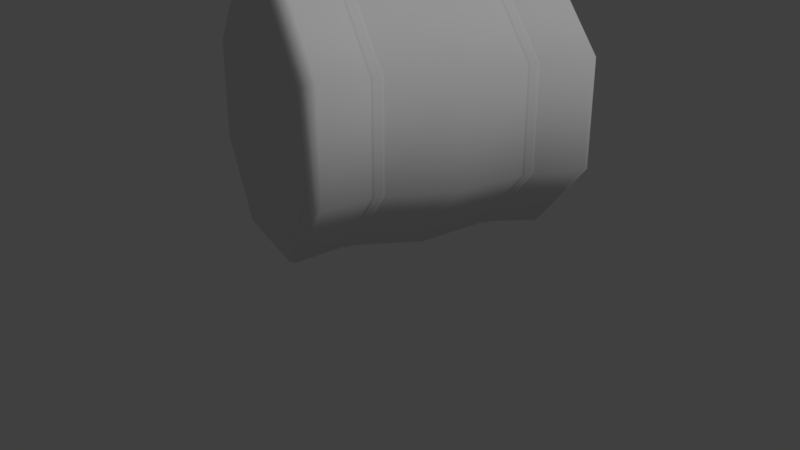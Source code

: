 # Source: Baleofhay.blend  (saved by Blender 2.79.0; exported with 4.5.12 LTS)
import bpy
from mathutils import Matrix  # noqa: F401  (used for matrix-valued properties, if any)

bpy.ops.wm.read_factory_settings(use_empty=True)
scene = bpy.context.scene
scene.name = 'Scene'

# ---- collections
col_collection_1 = bpy.data.collections.new('Collection 1'); scene.collection.children.link(col_collection_1)

# ---- materials (node trees are filled in below, after node groups)
mat_matbaleofhay = bpy.data.materials.new('MATBaleofhay')
mat_matbaleofhay.alpha_threshold = 0.0
mat_matbaleofhay.use_transparent_shadow = False
mat_matbaleofhay.roughness = 0.5
mat_matbaleofhay.specular_intensity = 0.0

# ---- node groups
ng_auto_smooth = bpy.data.node_groups.new('Auto Smooth', 'GeometryNodeTree')
_s = ng_auto_smooth.interface.new_socket(name='Geometry', in_out='OUTPUT', socket_type='NodeSocketGeometry')
_s = ng_auto_smooth.interface.new_socket(name='Geometry', in_out='INPUT', socket_type='NodeSocketGeometry')
_s = ng_auto_smooth.interface.new_socket(name='Angle', in_out='INPUT', socket_type='NodeSocketFloat')
_s.subtype = 'ANGLE'
_s.min_value = 0.0
_s.max_value = 3.142
ng_auto_smooth.is_modifier = True
_N = ng_auto_smooth.nodes; _L = ng_auto_smooth.links
n0 = _N.new('NodeGroupOutput'); n0.name = 'Group Output'; n0.location = (480, -100)
n1 = _N.new('NodeGroupInput'); n1.name = 'Group Input'; n1.location = (-420, -300)
n2 = _N.new('NodeGroupInput'); n2.name = 'Group Input.001'; n2.location = (-60, -100)
n3 = _N.new('GeometryNodeSetShadeSmooth'); n3.name = 'Set Shade Smooth'; n3.location = (120, -100)
n3.domain = 'EDGE'
n4 = _N.new('GeometryNodeSetShadeSmooth'); n4.name = 'Set Shade Smooth.001'; n4.location = (300, -100)
n5 = _N.new('GeometryNodeInputMeshEdgeAngle'); n5.name = 'Edge Angle'; n5.location = (-420, -220)
n6 = _N.new('GeometryNodeInputEdgeSmooth'); n6.name = 'Is Edge Smooth'; n6.location = (-60, -160)
n7 = _N.new('GeometryNodeInputShadeSmooth'); n7.name = 'Is Face Smooth'; n7.location = (-240, -340)
n8 = _N.new('FunctionNodeBooleanMath'); n8.name = 'Boolean Math'; n8.location = (-60, -220)
n9 = _N.new('FunctionNodeCompare'); n9.name = 'Compare'; n9.location = (-240, -180)
n9.operation = 'LESS_EQUAL'
_L.new(n5.outputs[0], n9.inputs[0])
_L.new(n4.outputs[0], n0.inputs[0])
_L.new(n1.outputs[1], n9.inputs[1])
_L.new(n9.outputs[0], n8.inputs[0])
_L.new(n7.outputs[0], n8.inputs[1])
_L.new(n2.outputs[0], n3.inputs[0])
_L.new(n6.outputs[0], n3.inputs[1])
_L.new(n3.outputs[0], n4.inputs[0])
_L.new(n8.outputs[0], n3.inputs[2])
n0.is_active_output = True

# ---- material node trees

# ---- world
world_world = bpy.data.worlds.new('World'); scene.world = world_world
world_world.color = (0.05088, 0.05088, 0.05088)
world_world.use_sun_shadow = False
world_world.sun_shadow_jitter_overblur = 0.0
world_world.cycles.sampling_method = 'MANUAL'

# ---- cameras
cam_camera = bpy.data.cameras.new('Camera')
cam_camera.clip_end = 100.0
cam_camera.lens = 35.0
cam_camera.sensor_width = 32.0
cam_camera.sensor_height = 18.0
cam_camera.ortho_scale = 7.314
cam_camera.dof.focus_distance = 0.0
cam_camera.dof.aperture_fstop = 128.0

# ---- lights
light_lamp = bpy.data.lights.new('Lamp', 'SUN')
light_lamp.transmission_factor = 0.0
light_lamp.cutoff_distance = 30.0
light_lamp.angle = 0.1993
light_lamp.energy = 1.0
light_lamp.shadow_buffer_clip_start = 1.001
light_lamp.shadow_soft_size = 0.1
light_lamp.shadow_cascade_max_distance = 1000.0

# ---- meshes
me_cylinder_007 = bpy.data.meshes.new('Cylinder.007')
me_cylinder_007.from_pydata([(-0.9239, -5.213e-16, 0.3827), (-0.9239, 3.091e-08, -0.3827), (-0.3827, 4.371e-08, -0.9239), (0.3827, 3.091e-08, -0.9239), (0.9239, 1.911e-15, -0.3827), (-0.3827, -3.091e-08, 0.9239), (0.9239, -3.091e-08, 0.3827), (0.3827, -4.371e-08, 0.9239), (0.3602, 0.4774, 0.8695), (0.3602, 0.5603, 0.8695), (0.3602, -0.588, 0.8695), (0.3602, -0.5051, 0.8695), (0.8695, -0.5051, 0.3602), (0.8695, -0.588, 0.3602), (0.8695, 0.5603, 0.3602), (0.8695, 0.4774, 0.3602), (0.8695, -0.5051, -0.3602), (0.8695, -0.588, -0.3602), (0.8695, 0.5603, -0.3602), (0.8695, 0.4774, -0.3602), (0.3602, -0.5051, -0.8695), (0.3602, -0.588, -0.8695), (0.3602, 0.5603, -0.8695), (0.3602, 0.4774, -0.8695), (-0.3602, -0.5051, -0.8695), (-0.3602, -0.588, -0.8695), (-0.3602, 0.5603, -0.8695), (-0.3602, 0.4774, -0.8695), (-0.8695, -0.5051, -0.3602), (-0.8695, -0.588, -0.3602), (-0.8695, 0.5603, -0.3602), (-0.8695, 0.4774, -0.3602), (-0.8695, -0.5051, 0.3602), (-0.8695, -0.588, 0.3602), (-0.8695, 0.5603, 0.3602), (-0.8695, 0.4774, 0.3602), (-0.3602, -0.5051, 0.8695), (-0.3602, -0.588, 0.8695), (-0.3602, 0.5603, 0.8695), (-0.3602, 0.4774, 0.8695), (0.3791, -0.9336, 0.9151), (0.355, -1.0, 0.8569), (-0.355, 1.0, -0.8569), (0.8569, -1.0, 0.355), (0.9151, -0.9336, 0.3791), (0.8569, -1.0, -0.355), (0.9151, -0.9336, -0.3791), (-0.8569, 1.0, -0.355), (0.355, -1.0, -0.8569), (0.3791, -0.9336, -0.9151), (-0.3793, 0.9336, -0.9157), (-0.355, -1.0, -0.8569), (-0.3791, -0.9336, -0.9151), (-0.9157, 0.9336, -0.3793), (-0.8569, 1.0, 0.355), (-0.8569, -1.0, -0.355), (-0.9151, -0.9336, -0.3791), (-0.9157, 0.9336, 0.3793), (-0.355, 1.0, 0.8569), (-0.8569, -1.0, 0.355), (-0.9151, -0.9336, 0.3791), (-0.3791, 0.9336, 0.9151), (-0.355, -1.0, 0.8569), (-0.3791, -0.9336, 0.9151), (0.2988, -1.013, 0.7213), (0.7213, -1.013, 0.2988), (0.7213, -1.013, -0.2988), (0.2988, -1.013, -0.7213), (-0.2988, -1.013, -0.7213), (-0.7213, -1.013, -0.2988), (-0.7213, -1.013, 0.2988), (-0.2988, -1.013, 0.7213), (0.1975, -0.9859, 0.4769), (0.4769, -0.9859, 0.1975), (0.4769, -0.9859, -0.1975), (0.1975, -0.9859, -0.4769), (-0.1975, -0.9859, -0.4769), (-0.4769, -0.9859, -0.1975), (-0.4769, -0.9859, 0.1975), (-0.1975, -0.9859, 0.4769), (0.355, 1.0, -0.8569), (0.3791, 0.9336, -0.9151), (0.8569, 1.0, -0.355), (0.9151, 0.9336, -0.3791), (0.8569, 1.0, 0.355), (0.9151, 0.9336, 0.3791), (0.355, 1.0, 0.8569), (0.3791, 0.9336, 0.9151), (-0.2988, 1.013, 0.7213), (-0.7213, 1.013, 0.2988), (-0.7213, 1.013, -0.2988), (-0.2988, 1.013, -0.7213), (0.2988, 1.013, -0.7213), (0.7213, 1.013, -0.2988), (0.7213, 1.013, 0.2988), (0.2988, 1.013, 0.7213), (-0.1975, 0.9859, 0.4769), (-0.4769, 0.9859, 0.1975), (-0.4769, 0.9859, -0.1975), (-0.1975, 0.9859, -0.4769), (0.1975, 0.9859, -0.4769), (0.4769, 0.9859, -0.1975), (0.4769, 0.9859, 0.1975), (0.1975, 0.9859, 0.4769), (0.9034, 0.9668, -0.3742), (0.3742, 0.9668, -0.9034), (-0.3742, 0.9668, 0.9034), (0.9034, 0.9668, 0.3742), (0.3742, 0.9668, 0.9034), (-0.3743, 0.9668, -0.9036), (-0.9036, 0.9668, -0.3743), (-0.9036, 0.9668, 0.3743), (0.9034, -0.9668, 0.3742), (0.3742, -0.9668, 0.9034), (0.9034, -0.9668, -0.3742), (0.3742, -0.9668, -0.9034), (-0.3742, -0.9668, -0.9034), (-0.9034, -0.9668, -0.3742), (-0.9034, -0.9668, 0.3742), (-0.3742, -0.9668, 0.9034), (0.3602, 0.4774, 0.8695), (0.3602, 0.5603, 0.8695), (0.3602, -0.588, 0.8695), (0.3602, -0.5051, 0.8695), (0.8695, -0.5051, 0.3602), (0.8695, -0.588, 0.3602), (0.8695, 0.5603, 0.3602), (0.8695, 0.4774, 0.3602), (0.8695, -0.5051, -0.3602), (0.8695, -0.588, -0.3602), (0.8695, 0.5603, -0.3602), (0.8695, 0.4774, -0.3602), (0.3602, -0.5051, -0.8695), (0.3602, -0.588, -0.8695), (0.3602, 0.5603, -0.8695), (0.3602, 0.4774, -0.8695), (-0.3602, -0.5051, -0.8695), (-0.3602, -0.588, -0.8695), (-0.3602, 0.5603, -0.8695), (-0.3602, 0.4774, -0.8695), (-0.8695, -0.5051, -0.3602), (-0.8695, -0.588, -0.3602), (-0.8695, 0.5603, -0.3602), (-0.8695, 0.4774, -0.3602), (-0.8695, -0.5051, 0.3602), (-0.8695, -0.588, 0.3602), (-0.8695, 0.5603, 0.3602), (-0.8695, 0.4774, 0.3602), (-0.3602, -0.5051, 0.8695), (-0.3602, -0.588, 0.8695), (-0.3602, 0.5603, 0.8695), (-0.3602, 0.4774, 0.8695), (-0.3616, 0.5464, 0.873), (-0.3616, 0.4914, 0.873), (0.3616, 0.4914, 0.873), (0.3616, 0.5464, 0.873), (-0.3616, -0.519, 0.873), (-0.3616, -0.574, 0.873), (0.3616, -0.574, 0.873), (0.3616, -0.519, 0.873), (-0.873, 0.5464, 0.3616), (-0.873, 0.4914, 0.3616), (-0.873, -0.519, 0.3616), (-0.873, -0.574, 0.3616), (-0.873, 0.5464, -0.3616), (-0.873, 0.4914, -0.3616), (-0.873, -0.519, -0.3616), (-0.873, -0.574, -0.3616), (-0.3616, 0.5464, -0.873), (-0.3616, 0.4914, -0.873), (-0.3616, -0.519, -0.873), (-0.3616, -0.574, -0.873), (0.3616, 0.5464, -0.873), (0.3616, 0.4914, -0.873), (0.3616, -0.519, -0.873), (0.3616, -0.574, -0.873), (0.873, 0.5464, -0.3616), (0.873, 0.4914, -0.3616), (0.873, -0.519, -0.3616), (0.873, -0.574, -0.3616), (0.873, 0.5464, 0.3616), (0.873, 0.4914, 0.3616), (0.873, -0.519, 0.3616), (0.873, -0.574, 0.3616)], [], [(85, 14, 18, 83), (6, 12, 16, 4), (4, 16, 20, 3), (3, 20, 24, 2), (2, 24, 28, 1), (1, 28, 32, 0), (37, 63, 40, 10), (0, 32, 36, 5), (83, 18, 22, 81), (61, 38, 9, 87), (7, 11, 12, 6), (10, 40, 44, 13), (39, 5, 7, 8), (33, 60, 63, 37), (29, 56, 60, 33), (57, 34, 38, 61), (25, 52, 56, 29), (53, 30, 34, 57), (21, 49, 52, 25), (50, 26, 30, 53), (17, 46, 49, 21), (81, 22, 26, 50), (13, 44, 46, 17), (48, 45, 66, 67), (5, 36, 11, 7), (10, 11, 36, 37), (13, 12, 11, 10), (17, 16, 12, 13), (21, 20, 16, 17), (25, 24, 20, 21), (29, 28, 24, 25), (33, 32, 28, 29), (37, 36, 32, 33), (8, 9, 38, 39), (15, 14, 9, 8), (19, 18, 14, 15), (23, 22, 18, 19), (27, 26, 22, 23), (31, 30, 26, 27), (35, 34, 30, 31), (39, 38, 34, 35), (87, 9, 14, 85), (8, 7, 6, 15), (35, 0, 5, 39), (31, 1, 0, 35), (27, 2, 1, 31), (23, 3, 2, 27), (19, 4, 3, 23), (15, 6, 4, 19), (106, 108, 86, 58), (112, 113, 41, 43), (108, 107, 84, 86), (114, 112, 43, 45), (107, 104, 82, 84), (115, 114, 45, 48), (104, 105, 80, 82), (116, 115, 48, 51), (105, 109, 42, 80), (117, 116, 51, 55), (109, 110, 47, 42), (118, 117, 55, 59), (110, 111, 54, 47), (119, 118, 59, 62), (111, 106, 58, 54), (113, 119, 62, 41), (42, 47, 90, 91), (71, 70, 78, 79), (59, 55, 69, 70), (45, 43, 65, 66), (55, 51, 68, 69), (43, 41, 64, 65), (41, 62, 71, 64), (51, 48, 67, 68), (62, 59, 70, 71), (73, 72, 79, 78, 77, 76, 75, 74), (69, 68, 76, 77), (67, 66, 74, 75), (65, 64, 72, 73), (64, 71, 79, 72), (70, 69, 77, 78), (68, 67, 75, 76), (66, 65, 73, 74), (95, 94, 102, 103), (84, 82, 93, 94), (47, 54, 89, 90), (82, 80, 92, 93), (54, 58, 88, 89), (58, 86, 95, 88), (80, 42, 91, 92), (86, 84, 94, 95), (97, 96, 103, 102, 101, 100, 99, 98), (93, 92, 100, 101), (91, 90, 98, 99), (89, 88, 96, 97), (88, 95, 103, 96), (94, 93, 101, 102), (92, 91, 99, 100), (90, 89, 97, 98), (57, 61, 106, 111), (53, 57, 111, 110), (50, 53, 110, 109), (81, 50, 109, 105), (83, 81, 105, 104), (85, 83, 104, 107), (87, 85, 107, 108), (61, 87, 108, 106), (40, 63, 119, 113), (63, 60, 118, 119), (60, 56, 117, 118), (56, 52, 116, 117), (52, 49, 115, 116), (49, 46, 114, 115), (46, 44, 112, 114), (44, 40, 113, 112), (153, 154, 155, 152), (157, 158, 159, 156), (161, 153, 152, 160), (163, 157, 156, 162), (165, 161, 160, 164), (167, 163, 162, 166), (169, 165, 164, 168), (171, 167, 166, 170), (173, 169, 168, 172), (175, 171, 170, 174), (177, 173, 172, 176), (179, 175, 174, 178), (181, 177, 176, 180), (183, 179, 178, 182), (154, 181, 180, 155), (158, 183, 182, 159), (148, 144, 162, 156), (130, 126, 180, 176), (135, 139, 169, 173), (151, 120, 154, 153), (138, 134, 172, 168), (143, 147, 161, 165), (125, 129, 179, 183), (146, 142, 164, 160), (128, 124, 182, 178), (121, 150, 152, 155), (133, 137, 171, 175), (120, 127, 181, 154), (136, 132, 174, 170), (141, 145, 163, 167), (126, 121, 155, 180), (149, 122, 158, 157), (144, 140, 166, 162), (122, 125, 183, 158), (131, 135, 173, 177), (124, 123, 159, 182), (123, 148, 156, 159), (134, 130, 176, 172), (139, 143, 165, 169), (142, 138, 168, 164), (147, 151, 153, 161), (129, 133, 175, 179), (150, 146, 160, 152), (132, 128, 178, 174), (137, 141, 167, 171), (140, 136, 170, 166), (145, 149, 157, 163), (127, 131, 177, 181)])
me_cylinder_007.polygons.foreach_set('use_smooth', [True] * 162)
_k = set([(8, 15), (8, 39), (9, 14), (9, 38), (10, 13), (10, 37), (11, 12), (11, 36), (12, 16), (13, 17), (14, 18), (15, 19), (16, 20), (17, 21), (18, 22), (19, 23), (20, 24), (21, 25), (22, 26), (23, 27), (24, 28), (25, 29), (26, 30), (27, 31), (28, 32), (29, 33), (30, 34), (31, 35), (32, 36), (33, 37), (34, 38), (35, 39), (120, 127), (120, 151), (121, 126), (121, 150), (122, 125), (122, 149), (123, 124), (123, 148), (124, 128), (125, 129), (126, 130), (127, 131), (128, 132), (129, 133), (130, 134), (131, 135), (132, 136), (133, 137), (134, 138), (135, 139), (136, 140), (137, 141), (138, 142), (139, 143), (140, 144), (141, 145), (142, 146), (143, 147), (144, 148), (145, 149), (146, 150), (147, 151), (152, 155), (152, 160), (153, 154), (153, 161), (154, 181), (155, 180), (156, 159), (156, 162), (157, 158), (157, 163), (158, 183), (159, 182), (160, 164), (161, 165), (162, 166), (163, 167), (164, 168), (165, 169), (166, 170), (167, 171), (168, 172), (169, 173), (170, 174), (171, 175), (172, 176), (173, 177), (174, 178), (175, 179), (176, 180), (177, 181), (178, 182), (179, 183)])
me_cylinder_007.attributes.new('sharp_edge', 'BOOLEAN', 'EDGE').data.foreach_set('value', [ (min(e.vertices), max(e.vertices)) in _k for e in me_cylinder_007.edges])
_uv = me_cylinder_007.uv_layers.new(name='UVBaleofhay')
_uv.uv.foreach_set('vector', [0.6392, 0.3601, 0.5798, 0.3606, 0.5795, 0.2435, 0.6388, 0.243, 0.4903, 0.3607, 0.4097, 0.3607, 0.4097, 0.2434, 0.4901, 0.2436, 0.4901, 0.2436, 0.4097, 0.2434, 0.4105, 0.1264, 0.4898, 0.1267, 0.4898, 0.1267, 0.4105, 0.1264, 0.4123, 0.01218, 0.4899, 0.009034, 0.4934, 0.9467, 0.4136, 0.9433, 0.4121, 0.8295, 0.4927, 0.8292, 0.4927, 0.8292, 0.4121, 0.8295, 0.4112, 0.7127, 0.4918, 0.7124, 0.3972, 0.5956, 0.342, 0.5962, 0.3414, 0.4786, 0.3967, 0.4782, 0.4918, 0.7124, 0.4112, 0.7127, 0.4105, 0.5955, 0.4911, 0.5953, 0.6388, 0.243, 0.5795, 0.2435, 0.5794, 0.1268, 0.6382, 0.1263, 0.6402, 0.5945, 0.5806, 0.595, 0.5802, 0.4778, 0.6397, 0.4772, 0.4906, 0.478, 0.41, 0.4781, 0.4097, 0.3607, 0.4903, 0.3607, 0.3967, 0.4782, 0.3414, 0.4786, 0.3411, 0.3611, 0.3964, 0.3607, 0.5673, 0.5951, 0.4911, 0.5953, 0.4906, 0.478, 0.5669, 0.4778, 0.3979, 0.7129, 0.3428, 0.7136, 0.342, 0.5962, 0.3972, 0.5956, 0.3989, 0.8296, 0.3442, 0.831, 0.3428, 0.7136, 0.3979, 0.7129, 0.6406, 0.7118, 0.581, 0.7122, 0.5806, 0.595, 0.6402, 0.5945, 0.4007, 0.9434, 0.3477, 0.9475, 0.3442, 0.831, 0.3989, 0.8296, 0.6407, 0.8294, 0.5808, 0.8291, 0.581, 0.7122, 0.6406, 0.7118, 0.3972, 0.1263, 0.3417, 0.1256, 0.3452, 0.007395, 0.3995, 0.01194, 0.638, 0.9475, 0.5795, 0.9432, 0.5808, 0.8291, 0.6407, 0.8294, 0.3964, 0.2433, 0.3411, 0.2435, 0.3417, 0.1256, 0.3972, 0.1263, 0.6382, 0.1263, 0.5794, 0.1268, 0.5783, 0.01272, 0.6365, 0.008918, 0.3964, 0.3607, 0.3411, 0.3611, 0.3411, 0.2435, 0.3964, 0.2433, 0.05257, 0.4787, 0.1315, 0.3999, 0.1404, 0.4214, 0.07414, 0.4877, 0.4911, 0.5953, 0.4105, 0.5955, 0.41, 0.4781, 0.4906, 0.478, 0.3967, 0.4782, 0.41, 0.4781, 0.4105, 0.5955, 0.3972, 0.5956, 0.3964, 0.3607, 0.4097, 0.3607, 0.41, 0.4781, 0.3967, 0.4782, 0.3964, 0.2433, 0.4097, 0.2434, 0.4097, 0.3607, 0.3964, 0.3607, 0.3972, 0.1263, 0.4105, 0.1264, 0.4097, 0.2434, 0.3964, 0.2433, 0.3995, 0.01194, 0.4123, 0.01218, 0.4105, 0.1264, 0.3972, 0.1263, 0.3989, 0.8296, 0.4121, 0.8295, 0.4136, 0.9433, 0.4007, 0.9434, 0.3979, 0.7129, 0.4112, 0.7127, 0.4121, 0.8295, 0.3989, 0.8296, 0.3972, 0.5956, 0.4105, 0.5955, 0.4112, 0.7127, 0.3979, 0.7129, 0.5669, 0.4778, 0.5802, 0.4778, 0.5806, 0.595, 0.5673, 0.5951, 0.5665, 0.3606, 0.5798, 0.3606, 0.5802, 0.4778, 0.5669, 0.4778, 0.5662, 0.2436, 0.5795, 0.2435, 0.5798, 0.3606, 0.5665, 0.3606, 0.5662, 0.1269, 0.5794, 0.1268, 0.5795, 0.2435, 0.5662, 0.2436, 0.5655, 0.01281, 0.5783, 0.01272, 0.5794, 0.1268, 0.5662, 0.1269, 0.5676, 0.829, 0.5808, 0.8291, 0.5795, 0.9432, 0.5666, 0.943, 0.5678, 0.7122, 0.581, 0.7122, 0.5808, 0.8291, 0.5676, 0.829, 0.5673, 0.5951, 0.5806, 0.595, 0.581, 0.7122, 0.5678, 0.7122, 0.6397, 0.4772, 0.5802, 0.4778, 0.5798, 0.3606, 0.6392, 0.3601, 0.5669, 0.4778, 0.4906, 0.478, 0.4903, 0.3607, 0.5665, 0.3606, 0.5678, 0.7122, 0.4918, 0.7124, 0.4911, 0.5953, 0.5673, 0.5951, 0.5676, 0.829, 0.4927, 0.8292, 0.4918, 0.7124, 0.5678, 0.7122, 0.5666, 0.943, 0.4934, 0.9467, 0.4927, 0.8292, 0.5676, 0.829, 0.5662, 0.1269, 0.4898, 0.1267, 0.4899, 0.009034, 0.5655, 0.01281, 0.5662, 0.2436, 0.4901, 0.2436, 0.4898, 0.1267, 0.5662, 0.1269, 0.5665, 0.3606, 0.4903, 0.3607, 0.4901, 0.2436, 0.5662, 0.2436, 0.6496, 0.5957, 0.6496, 0.4764, 0.659, 0.4803, 0.659, 0.5918, 0.247, 0.3905, 0.3314, 0.475, 0.322, 0.4789, 0.2431, 0.3999, 0.6496, 0.4764, 0.734, 0.3919, 0.7379, 0.4013, 0.659, 0.4803, 0.1276, 0.3905, 0.247, 0.3905, 0.2431, 0.3999, 0.1315, 0.3999, 0.734, 0.3919, 0.8534, 0.3919, 0.8495, 0.4013, 0.7379, 0.4013, 0.04318, 0.4748, 0.1276, 0.3905, 0.1315, 0.3999, 0.05257, 0.4787, 0.8534, 0.3919, 0.9376, 0.4766, 0.9284, 0.4804, 0.8495, 0.4013, 0.04309, 0.5942, 0.04318, 0.4748, 0.05257, 0.4787, 0.05249, 0.5903, 0.9376, 0.4766, 0.938, 0.596, 0.9284, 0.592, 0.9284, 0.4804, 0.1274, 0.6787, 0.04309, 0.5942, 0.05249, 0.5903, 0.1314, 0.6693, 0.938, 0.596, 0.8534, 0.6802, 0.8495, 0.6708, 0.9284, 0.592, 0.2468, 0.6788, 0.1274, 0.6787, 0.1314, 0.6693, 0.243, 0.6694, 0.8534, 0.6802, 0.734, 0.6802, 0.7379, 0.6708, 0.8495, 0.6708, 0.3313, 0.5944, 0.2468, 0.6788, 0.243, 0.6694, 0.3219, 0.5905, 0.734, 0.6802, 0.6496, 0.5957, 0.659, 0.5918, 0.7379, 0.6708, 0.3314, 0.475, 0.3313, 0.5944, 0.3219, 0.5905, 0.322, 0.4789, 0.9284, 0.592, 0.8495, 0.6708, 0.8406, 0.6492, 0.9068, 0.5831, 0.3003, 0.5815, 0.234, 0.6478, 0.2181, 0.6093, 0.2618, 0.5656, 0.243, 0.6694, 0.1314, 0.6693, 0.1403, 0.6477, 0.234, 0.6478, 0.1315, 0.3999, 0.2431, 0.3999, 0.2342, 0.4215, 0.1404, 0.4214, 0.1314, 0.6693, 0.05249, 0.5903, 0.07408, 0.5814, 0.1403, 0.6477, 0.2431, 0.3999, 0.322, 0.4789, 0.3004, 0.4878, 0.2342, 0.4215, 0.322, 0.4789, 0.3219, 0.5905, 0.3003, 0.5815, 0.3004, 0.4878, 0.05249, 0.5903, 0.05257, 0.4787, 0.07414, 0.4877, 0.07408, 0.5814, 0.3219, 0.5905, 0.243, 0.6694, 0.234, 0.6478, 0.3003, 0.5815, 0.2182, 0.46, 0.2619, 0.5038, 0.2618, 0.5656, 0.2181, 0.6093, 0.1563, 0.6092, 0.1126, 0.5655, 0.1127, 0.5036, 0.1564, 0.4599, 0.1403, 0.6477, 0.07408, 0.5814, 0.1126, 0.5655, 0.1563, 0.6092, 0.07414, 0.4877, 0.1404, 0.4214, 0.1564, 0.4599, 0.1127, 0.5036, 0.2342, 0.4215, 0.3004, 0.4878, 0.2619, 0.5038, 0.2182, 0.46, 0.3004, 0.4878, 0.3003, 0.5815, 0.2618, 0.5656, 0.2619, 0.5038, 0.234, 0.6478, 0.1403, 0.6477, 0.1563, 0.6092, 0.2181, 0.6093, 0.07408, 0.5814, 0.07414, 0.4877, 0.1127, 0.5036, 0.1126, 0.5655, 0.1404, 0.4214, 0.2342, 0.4215, 0.2182, 0.46, 0.1564, 0.4599, 0.6806, 0.4892, 0.7468, 0.4229, 0.7628, 0.4614, 0.7191, 0.5051, 0.7379, 0.4013, 0.8495, 0.4013, 0.8406, 0.4229, 0.7468, 0.4229, 0.8495, 0.6708, 0.7379, 0.6708, 0.7469, 0.6492, 0.8406, 0.6492, 0.8495, 0.4013, 0.9284, 0.4804, 0.9068, 0.4893, 0.8406, 0.4229, 0.7379, 0.6708, 0.659, 0.5918, 0.6806, 0.5829, 0.7469, 0.6492, 0.659, 0.5918, 0.659, 0.4803, 0.6806, 0.4892, 0.6806, 0.5829, 0.9284, 0.4804, 0.9284, 0.592, 0.9068, 0.5831, 0.9068, 0.4893, 0.659, 0.4803, 0.7379, 0.4013, 0.7468, 0.4229, 0.6806, 0.4892, 0.7628, 0.6107, 0.7191, 0.5669, 0.7191, 0.5051, 0.7628, 0.4614, 0.8246, 0.4615, 0.8683, 0.5053, 0.8683, 0.5671, 0.8246, 0.6107, 0.8406, 0.4229, 0.9068, 0.4893, 0.8683, 0.5053, 0.8246, 0.4615, 0.9068, 0.5831, 0.8406, 0.6492, 0.8246, 0.6107, 0.8683, 0.5671, 0.7469, 0.6492, 0.6806, 0.5829, 0.7191, 0.5669, 0.7628, 0.6107, 0.6806, 0.5829, 0.6806, 0.4892, 0.7191, 0.5051, 0.7191, 0.5669, 0.7468, 0.4229, 0.8406, 0.4229, 0.8246, 0.4615, 0.7628, 0.4614, 0.9068, 0.4893, 0.9068, 0.5831, 0.8683, 0.5671, 0.8683, 0.5053, 0.8406, 0.6492, 0.7469, 0.6492, 0.7628, 0.6107, 0.8246, 0.6107, 0.7317, 0.6861, 0.6438, 0.5983, 0.6496, 0.5957, 0.734, 0.6802, 0.8559, 0.686, 0.7317, 0.6861, 0.734, 0.6802, 0.8534, 0.6802, 0.9437, 0.5984, 0.8559, 0.686, 0.8534, 0.6802, 0.938, 0.596, 0.9437, 0.4741, 0.9437, 0.5984, 0.938, 0.596, 0.9376, 0.4766, 0.8558, 0.386, 0.9437, 0.4741, 0.9376, 0.4766, 0.8534, 0.3919, 0.7314, 0.3861, 0.8558, 0.386, 0.8534, 0.3919, 0.734, 0.3919, 0.6437, 0.4741, 0.7314, 0.3861, 0.734, 0.3919, 0.6496, 0.4764, 0.6438, 0.5983, 0.6437, 0.4741, 0.6496, 0.4764, 0.6496, 0.5957, 0.3372, 0.4725, 0.3372, 0.5967, 0.3313, 0.5944, 0.3314, 0.475, 0.3372, 0.5967, 0.2494, 0.6846, 0.2468, 0.6788, 0.3313, 0.5944, 0.2494, 0.6846, 0.1251, 0.6846, 0.1274, 0.6787, 0.2468, 0.6788, 0.1251, 0.6846, 0.03727, 0.5967, 0.04309, 0.5942, 0.1274, 0.6787, 0.03727, 0.5967, 0.03728, 0.4725, 0.04318, 0.4748, 0.04309, 0.5942, 0.03728, 0.4725, 0.1251, 0.3846, 0.1276, 0.3905, 0.04318, 0.4748, 0.1251, 0.3846, 0.2494, 0.3846, 0.247, 0.3905, 0.1276, 0.3905, 0.2494, 0.3846, 0.3372, 0.4725, 0.3314, 0.475, 0.247, 0.3905, 0.3926, 0.9631, 0.5048, 0.963, 0.5048, 0.9718, 0.3926, 0.9719, 0.3926, 0.9781, 0.5048, 0.978, 0.5048, 0.9868, 0.3926, 0.9869, 0.2804, 0.9631, 0.3926, 0.9631, 0.3926, 0.9719, 0.2805, 0.9719, 0.2805, 0.9781, 0.3926, 0.9781, 0.3926, 0.9869, 0.2805, 0.9869, 0.1683, 0.9631, 0.2804, 0.9631, 0.2805, 0.9719, 0.1683, 0.9719, 0.1683, 0.9781, 0.2805, 0.9781, 0.2805, 0.9869, 0.1683, 0.9868, 0.05335, 0.9629, 0.1683, 0.9631, 0.1683, 0.9719, 0.05334, 0.9719, 0.05335, 0.9778, 0.1683, 0.9781, 0.1683, 0.9868, 0.05334, 0.9869, 0.8413, 0.963, 0.9562, 0.9629, 0.9562, 0.972, 0.8413, 0.9718, 0.8413, 0.978, 0.9562, 0.9779, 0.9562, 0.987, 0.8413, 0.9867, 0.7291, 0.963, 0.8413, 0.963, 0.8413, 0.9718, 0.7291, 0.9718, 0.7291, 0.978, 0.8413, 0.978, 0.8413, 0.9867, 0.7291, 0.9868, 0.6169, 0.963, 0.7291, 0.963, 0.7291, 0.9718, 0.617, 0.9718, 0.617, 0.978, 0.7291, 0.978, 0.7291, 0.9868, 0.617, 0.9868, 0.5048, 0.963, 0.6169, 0.963, 0.617, 0.9718, 0.5048, 0.9718, 0.5048, 0.978, 0.617, 0.978, 0.617, 0.9868, 0.5048, 0.9868, 0.3926, 0.9891, 0.2805, 0.9892, 0.2805, 0.9869, 0.3926, 0.9869, 0.7291, 0.9741, 0.617, 0.9741, 0.617, 0.9718, 0.7291, 0.9718, 0.8413, 0.9607, 0.956, 0.9606, 0.9562, 0.9629, 0.8413, 0.963, 0.3926, 0.9608, 0.5048, 0.9608, 0.5048, 0.963, 0.3926, 0.9631, 0.956, 0.9743, 0.8413, 0.974, 0.8413, 0.9718, 0.9562, 0.972, 0.1683, 0.9609, 0.2804, 0.9608, 0.2804, 0.9631, 0.1683, 0.9631, 0.617, 0.9757, 0.7291, 0.9757, 0.7291, 0.978, 0.617, 0.978, 0.2805, 0.9742, 0.1683, 0.9742, 0.1683, 0.9719, 0.2805, 0.9719, 0.7291, 0.989, 0.617, 0.9891, 0.617, 0.9868, 0.7291, 0.9868, 0.5048, 0.9741, 0.3926, 0.9741, 0.3926, 0.9719, 0.5048, 0.9718, 0.8413, 0.9757, 0.956, 0.9756, 0.9562, 0.9779, 0.8413, 0.978, 0.5048, 0.9608, 0.6169, 0.9607, 0.6169, 0.963, 0.5048, 0.963, 0.956, 0.9893, 0.8413, 0.989, 0.8413, 0.9867, 0.9562, 0.987, 0.1683, 0.9758, 0.2805, 0.9758, 0.2805, 0.9781, 0.1683, 0.9781, 0.617, 0.9741, 0.5048, 0.9741, 0.5048, 0.9718, 0.617, 0.9718, 0.3926, 0.9758, 0.5048, 0.9758, 0.5048, 0.978, 0.3926, 0.9781, 0.2805, 0.9892, 0.1683, 0.9891, 0.1683, 0.9868, 0.2805, 0.9869, 0.5048, 0.9758, 0.617, 0.9757, 0.617, 0.978, 0.5048, 0.978, 0.7291, 0.9607, 0.8413, 0.9607, 0.8413, 0.963, 0.7291, 0.963, 0.617, 0.9891, 0.5048, 0.9891, 0.5048, 0.9868, 0.617, 0.9868, 0.5048, 0.9891, 0.3926, 0.9891, 0.3926, 0.9869, 0.5048, 0.9868, 0.8413, 0.974, 0.7291, 0.9741, 0.7291, 0.9718, 0.8413, 0.9718, 0.05359, 0.9606, 0.1683, 0.9609, 0.1683, 0.9631, 0.05335, 0.9629, 0.1683, 0.9742, 0.05357, 0.9743, 0.05334, 0.9719, 0.1683, 0.9719, 0.2804, 0.9608, 0.3926, 0.9608, 0.3926, 0.9631, 0.2804, 0.9631, 0.7291, 0.9757, 0.8413, 0.9757, 0.8413, 0.978, 0.7291, 0.978, 0.3926, 0.9741, 0.2805, 0.9742, 0.2805, 0.9719, 0.3926, 0.9719, 0.8413, 0.989, 0.7291, 0.989, 0.7291, 0.9868, 0.8413, 0.9867, 0.05359, 0.9756, 0.1683, 0.9758, 0.1683, 0.9781, 0.05335, 0.9778, 0.1683, 0.9891, 0.05357, 0.9893, 0.05334, 0.9869, 0.1683, 0.9868, 0.2805, 0.9758, 0.3926, 0.9758, 0.3926, 0.9781, 0.2805, 0.9781, 0.6169, 0.9607, 0.7291, 0.9607, 0.7291, 0.963, 0.6169, 0.963])
me_cylinder_007.materials.append(mat_matbaleofhay)
me_cylinder_007.use_remesh_preserve_volume = False
me_cylinder_007.use_remesh_preserve_attributes = False
me_cylinder_007.use_mirror_vertex_groups = False
me_cylinder_007.update()

# ---- objects
ob_lamp = bpy.data.objects.new('Lamp', light_lamp)
ob_camera = bpy.data.objects.new('Camera', cam_camera)
ob_baleofhay = bpy.data.objects.new('Baleofhay', me_cylinder_007)

# ---- transforms, parenting, visibility, modifiers, constraints
ob_lamp.location = (4.076, 1.005, 5.904)
ob_lamp.rotation_euler = (0.6503, 0.05522, 1.866)
ob_lamp.lock_rotations_4d = False
ob_lamp.empty_display_type = 'ARROWS'
ob_lamp.color = (0.0, 0.0, 0.0, 0.0)
ob_lamp.lineart.crease_threshold = 0.0
ob_camera.location = (5.49, -2.597, 2.258)
ob_camera.rotation_euler = (1.2, -4.997e-06, 1.13)
ob_camera.lock_rotations_4d = False
ob_camera.empty_display_type = 'ARROWS'
ob_camera.color = (0.0, 0.0, 0.0, 0.0)
ob_camera.display_type = 'WIRE'
ob_camera.lineart.crease_threshold = 0.0
ob_baleofhay.location = (0.05676, -0.04136, 0.8591)
ob_baleofhay.lineart.crease_threshold = 0.0
_m = ob_baleofhay.modifiers.new('Auto Smooth', 'NODES')
_m.node_group = ng_auto_smooth
_gi = [s.identifier for s in ng_auto_smooth.interface.items_tree if s.item_type == 'SOCKET' and s.in_out == 'INPUT']
_m[_gi[1]] = 3.142  # Angle

# ---- collection membership
col_collection_1.objects.link(ob_lamp)
col_collection_1.objects.link(ob_camera)
col_collection_1.objects.link(ob_baleofhay)

# ---- scene / render settings (as saved in the file)
scene.camera = ob_camera
scene.frame_start = 1; scene.frame_end = 250; scene.frame_set(1)
scene.render.engine = 'BLENDER_EEVEE_NEXT'
scene.render.dither_intensity = 0.0
scene.cycles.use_denoising = False
scene.cycles.samples = 128
scene.cycles.sampling_pattern = 'TABULATED_SOBOL'
scene.cycles.light_sampling_threshold = 0.0
scene.cycles.use_adaptive_sampling = False
scene.cycles.use_light_tree = False
scene.cycles.blur_glossy = 0.0
scene.cycles.sample_clamp_indirect = 0.0
scene.view_settings.view_transform = 'Standard'
bpy.context.view_layer.update()
